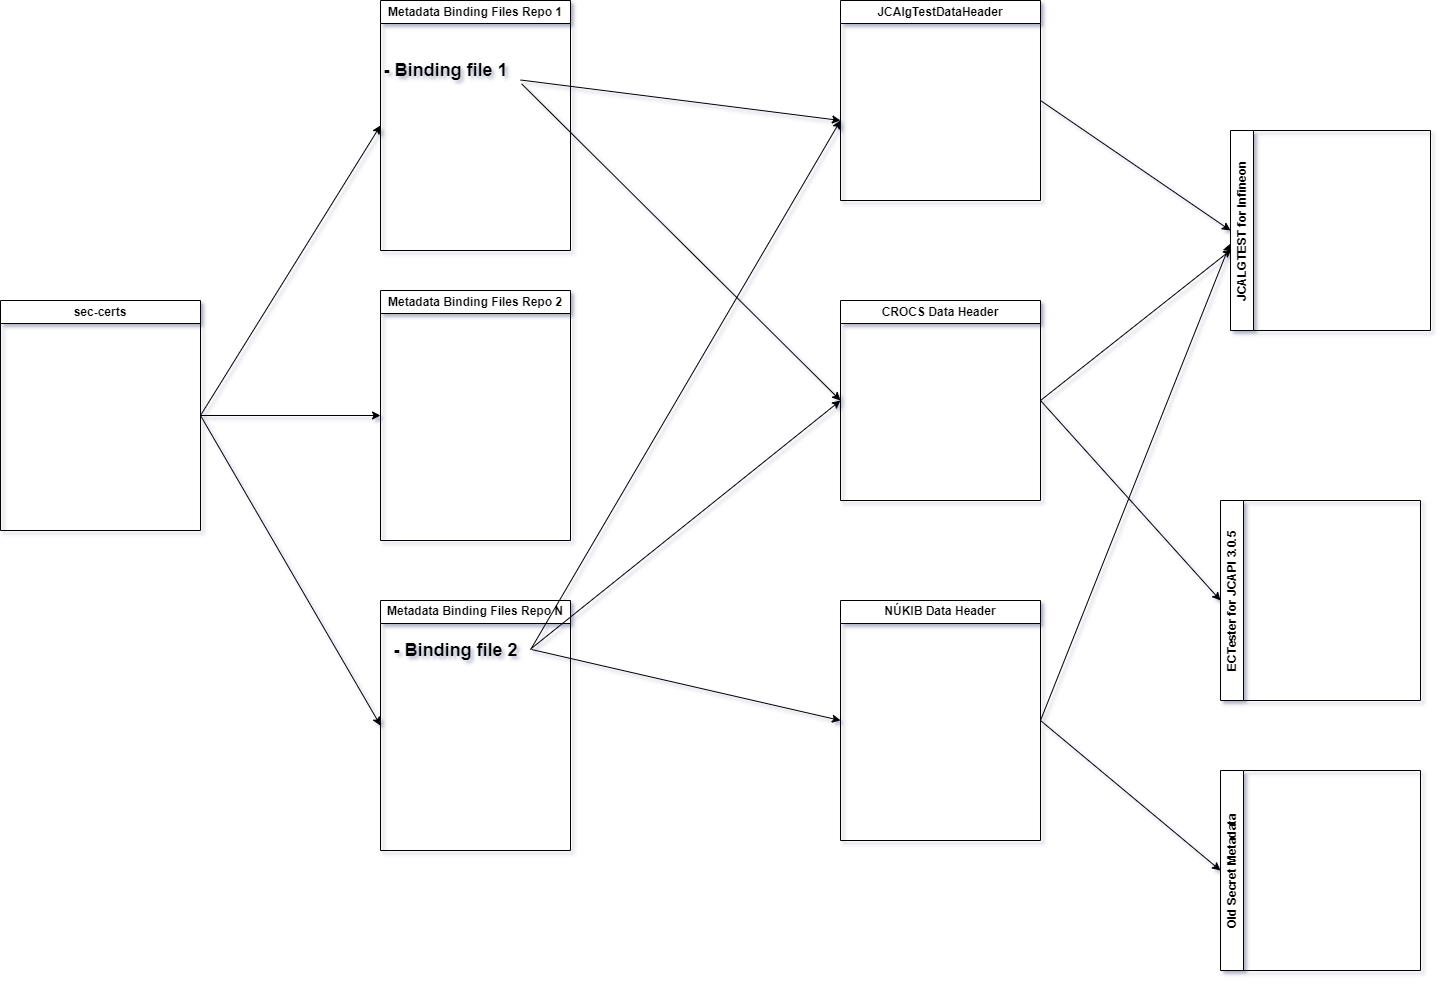

The diagram above was exported from draw.io. Its source (the exported page's mxGraphModel, read from the mxfile embedded in the PNG):
<mxGraphModel dx="2049" dy="1091" grid="1" gridSize="10" guides="1" tooltips="1" connect="1" arrows="1" fold="1" page="1" pageScale="1" pageWidth="850" pageHeight="1100" math="0" shadow="0">
  <root>
    <mxCell id="0" />
    <mxCell id="1" parent="0" />
    <mxCell id="79qyaUO4blCRMWAc_sj--1" value="sec-certs" style="swimlane;whiteSpace=wrap;html=1;" parent="1" vertex="1">
      <mxGeometry x="10" y="370" width="200" height="230" as="geometry" />
    </mxCell>
    <mxCell id="79qyaUO4blCRMWAc_sj--2" value="Metadata Binding Files Repo 1" style="swimlane;mt=1;whiteSpace=wrap;html=1;startSize=23;" parent="1" vertex="1">
      <mxGeometry x="390" y="70" width="190" height="250" as="geometry" />
    </mxCell>
    <mxCell id="79qyaUO4blCRMWAc_sj--4" value="&lt;b&gt;&lt;font style=&quot;font-size: 18px;&quot;&gt;- Binding file 1&lt;br&gt;&lt;/font&gt;&lt;/b&gt;" style="text;html=1;align=center;verticalAlign=middle;resizable=0;points=[];autosize=1;strokeColor=none;fillColor=none;" parent="79qyaUO4blCRMWAc_sj--2" vertex="1">
      <mxGeometry x="-10" y="50" width="150" height="40" as="geometry" />
    </mxCell>
    <mxCell id="79qyaUO4blCRMWAc_sj--3" value="Metadata Binding Files Repo 2" style="swimlane;mt=1;whiteSpace=wrap;html=1;startSize=23;" parent="1" vertex="1">
      <mxGeometry x="390" y="360" width="190" height="250" as="geometry" />
    </mxCell>
    <mxCell id="79qyaUO4blCRMWAc_sj--6" value="Metadata Binding Files Repo N" style="swimlane;mt=1;whiteSpace=wrap;html=1;startSize=23;" parent="1" vertex="1">
      <mxGeometry x="390" y="670" width="190" height="250" as="geometry" />
    </mxCell>
    <mxCell id="qud5nBaDtFVcCCz-iNkt-12" value="&lt;b&gt;&lt;font style=&quot;font-size: 18px;&quot;&gt;- Binding file 2&lt;br&gt;&lt;/font&gt;&lt;/b&gt;" style="text;html=1;align=center;verticalAlign=middle;resizable=0;points=[];autosize=1;strokeColor=none;fillColor=none;" vertex="1" parent="79qyaUO4blCRMWAc_sj--6">
      <mxGeometry y="30" width="150" height="40" as="geometry" />
    </mxCell>
    <mxCell id="79qyaUO4blCRMWAc_sj--7" value="" style="endArrow=classic;html=1;rounded=0;exitX=1;exitY=0.5;exitDx=0;exitDy=0;entryX=0;entryY=0.5;entryDx=0;entryDy=0;" parent="1" source="79qyaUO4blCRMWAc_sj--1" target="79qyaUO4blCRMWAc_sj--2" edge="1">
      <mxGeometry width="50" height="50" relative="1" as="geometry">
        <mxPoint x="440" y="570" as="sourcePoint" />
        <mxPoint x="490" y="520" as="targetPoint" />
      </mxGeometry>
    </mxCell>
    <mxCell id="79qyaUO4blCRMWAc_sj--8" value="" style="endArrow=classic;html=1;rounded=0;exitX=1;exitY=0.5;exitDx=0;exitDy=0;entryX=0;entryY=0.5;entryDx=0;entryDy=0;" parent="1" source="79qyaUO4blCRMWAc_sj--1" target="79qyaUO4blCRMWAc_sj--3" edge="1">
      <mxGeometry width="50" height="50" relative="1" as="geometry">
        <mxPoint x="220" y="495" as="sourcePoint" />
        <mxPoint x="400" y="205" as="targetPoint" />
      </mxGeometry>
    </mxCell>
    <mxCell id="79qyaUO4blCRMWAc_sj--9" value="" style="endArrow=classic;html=1;rounded=0;entryX=0;entryY=0.5;entryDx=0;entryDy=0;exitX=1;exitY=0.5;exitDx=0;exitDy=0;" parent="1" source="79qyaUO4blCRMWAc_sj--1" target="79qyaUO4blCRMWAc_sj--6" edge="1">
      <mxGeometry width="50" height="50" relative="1" as="geometry">
        <mxPoint x="210" y="480" as="sourcePoint" />
        <mxPoint x="400" y="495" as="targetPoint" />
      </mxGeometry>
    </mxCell>
    <mxCell id="79qyaUO4blCRMWAc_sj--10" value="JCAlgTestDataHeader" style="swimlane;whiteSpace=wrap;html=1;" parent="1" vertex="1">
      <mxGeometry x="850" y="70" width="200" height="200" as="geometry" />
    </mxCell>
    <mxCell id="79qyaUO4blCRMWAc_sj--11" value="NÚKIB Data Header" style="swimlane;whiteSpace=wrap;html=1;startSize=23;" parent="1" vertex="1">
      <mxGeometry x="850" y="670" width="200" height="240" as="geometry" />
    </mxCell>
    <mxCell id="79qyaUO4blCRMWAc_sj--12" value="CROCS Data Header" style="swimlane;whiteSpace=wrap;html=1;" parent="1" vertex="1">
      <mxGeometry x="850" y="370" width="200" height="200" as="geometry" />
    </mxCell>
    <mxCell id="79qyaUO4blCRMWAc_sj--15" value="JCALGTEST for Infineon" style="swimlane;horizontal=0;whiteSpace=wrap;html=1;" parent="1" vertex="1">
      <mxGeometry x="1240" y="200" width="200" height="200" as="geometry" />
    </mxCell>
    <mxCell id="79qyaUO4blCRMWAc_sj--16" value="ECTester for JCAPI 3.0.5" style="swimlane;horizontal=0;whiteSpace=wrap;html=1;" parent="1" vertex="1">
      <mxGeometry x="1230" y="570" width="200" height="200" as="geometry" />
    </mxCell>
    <mxCell id="qud5nBaDtFVcCCz-iNkt-1" value="" style="endArrow=classic;html=1;rounded=0;" edge="1" parent="1" source="79qyaUO4blCRMWAc_sj--4">
      <mxGeometry width="50" height="50" relative="1" as="geometry">
        <mxPoint x="700" y="480" as="sourcePoint" />
        <mxPoint x="850" y="190" as="targetPoint" />
      </mxGeometry>
    </mxCell>
    <mxCell id="qud5nBaDtFVcCCz-iNkt-2" value="" style="endArrow=classic;html=1;rounded=0;exitX=1.007;exitY=0.832;exitDx=0;exitDy=0;entryX=0;entryY=0.5;entryDx=0;entryDy=0;exitPerimeter=0;" edge="1" parent="1" source="79qyaUO4blCRMWAc_sj--4" target="79qyaUO4blCRMWAc_sj--12">
      <mxGeometry width="50" height="50" relative="1" as="geometry">
        <mxPoint x="590" y="205" as="sourcePoint" />
        <mxPoint x="860" y="200" as="targetPoint" />
      </mxGeometry>
    </mxCell>
    <mxCell id="qud5nBaDtFVcCCz-iNkt-5" value="" style="endArrow=classic;html=1;rounded=0;exitX=1.007;exitY=0.439;exitDx=0;exitDy=0;exitPerimeter=0;" edge="1" parent="1" source="qud5nBaDtFVcCCz-iNkt-12">
      <mxGeometry width="50" height="50" relative="1" as="geometry">
        <mxPoint x="547" y="742" as="sourcePoint" />
        <mxPoint x="850" y="190" as="targetPoint" />
      </mxGeometry>
    </mxCell>
    <mxCell id="qud5nBaDtFVcCCz-iNkt-6" value="" style="endArrow=classic;html=1;rounded=0;exitX=0.997;exitY=0.475;exitDx=0;exitDy=0;exitPerimeter=0;" edge="1" parent="1" source="qud5nBaDtFVcCCz-iNkt-12">
      <mxGeometry width="50" height="50" relative="1" as="geometry">
        <mxPoint x="547" y="740" as="sourcePoint" />
        <mxPoint x="850" y="470" as="targetPoint" />
      </mxGeometry>
    </mxCell>
    <mxCell id="qud5nBaDtFVcCCz-iNkt-7" value="" style="endArrow=classic;html=1;rounded=0;entryX=0;entryY=0.5;entryDx=0;entryDy=0;exitX=1.007;exitY=0.475;exitDx=0;exitDy=0;exitPerimeter=0;" edge="1" parent="1" source="qud5nBaDtFVcCCz-iNkt-12" target="79qyaUO4blCRMWAc_sj--11">
      <mxGeometry width="50" height="50" relative="1" as="geometry">
        <mxPoint x="580" y="780" as="sourcePoint" />
        <mxPoint x="860" y="480" as="targetPoint" />
      </mxGeometry>
    </mxCell>
    <mxCell id="qud5nBaDtFVcCCz-iNkt-8" value="" style="endArrow=classic;html=1;rounded=0;exitX=1;exitY=0.5;exitDx=0;exitDy=0;entryX=0;entryY=0.5;entryDx=0;entryDy=0;" edge="1" parent="1" source="79qyaUO4blCRMWAc_sj--10" target="79qyaUO4blCRMWAc_sj--15">
      <mxGeometry width="50" height="50" relative="1" as="geometry">
        <mxPoint x="700" y="480" as="sourcePoint" />
        <mxPoint x="750" y="430" as="targetPoint" />
      </mxGeometry>
    </mxCell>
    <mxCell id="qud5nBaDtFVcCCz-iNkt-9" value="" style="endArrow=classic;html=1;rounded=0;exitX=1;exitY=0.5;exitDx=0;exitDy=0;entryX=0.005;entryY=0.595;entryDx=0;entryDy=0;entryPerimeter=0;" edge="1" parent="1" source="79qyaUO4blCRMWAc_sj--12" target="79qyaUO4blCRMWAc_sj--15">
      <mxGeometry width="50" height="50" relative="1" as="geometry">
        <mxPoint x="1060" y="180" as="sourcePoint" />
        <mxPoint x="1250" y="310" as="targetPoint" />
      </mxGeometry>
    </mxCell>
    <mxCell id="qud5nBaDtFVcCCz-iNkt-10" value="" style="endArrow=classic;html=1;rounded=0;exitX=1;exitY=0.5;exitDx=0;exitDy=0;entryX=0;entryY=0.5;entryDx=0;entryDy=0;" edge="1" parent="1" source="79qyaUO4blCRMWAc_sj--12" target="79qyaUO4blCRMWAc_sj--16">
      <mxGeometry width="50" height="50" relative="1" as="geometry">
        <mxPoint x="1060" y="480" as="sourcePoint" />
        <mxPoint x="1251" y="329" as="targetPoint" />
      </mxGeometry>
    </mxCell>
    <mxCell id="qud5nBaDtFVcCCz-iNkt-14" value="Old Secret Metadata" style="swimlane;horizontal=0;whiteSpace=wrap;html=1;" vertex="1" parent="1">
      <mxGeometry x="1230" y="840" width="200" height="200" as="geometry" />
    </mxCell>
    <mxCell id="qud5nBaDtFVcCCz-iNkt-15" value="" style="endArrow=classic;html=1;rounded=0;exitX=1;exitY=0.5;exitDx=0;exitDy=0;entryX=-0.002;entryY=0.566;entryDx=0;entryDy=0;entryPerimeter=0;" edge="1" parent="1" source="79qyaUO4blCRMWAc_sj--11" target="79qyaUO4blCRMWAc_sj--15">
      <mxGeometry width="50" height="50" relative="1" as="geometry">
        <mxPoint x="700" y="620" as="sourcePoint" />
        <mxPoint x="750" y="570" as="targetPoint" />
      </mxGeometry>
    </mxCell>
    <mxCell id="qud5nBaDtFVcCCz-iNkt-16" value="" style="endArrow=classic;html=1;rounded=0;exitX=1;exitY=0.5;exitDx=0;exitDy=0;entryX=0;entryY=0.5;entryDx=0;entryDy=0;" edge="1" parent="1" source="79qyaUO4blCRMWAc_sj--11" target="qud5nBaDtFVcCCz-iNkt-14">
      <mxGeometry width="50" height="50" relative="1" as="geometry">
        <mxPoint x="700" y="620" as="sourcePoint" />
        <mxPoint x="750" y="570" as="targetPoint" />
      </mxGeometry>
    </mxCell>
  </root>
</mxGraphModel>